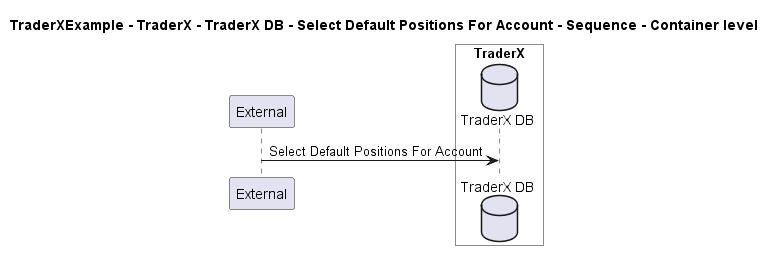

The diagram above was rendered by PlantUML. Its source (embedded in the PNG):
@startuml
!pragma layout smetana

title TraderXExample - TraderX - TraderX DB - Select Default Positions For Account - Sequence - Container level

participant "External" as C4InterFlow.SoftwareSystems.ExternalSystem

box "TraderX" #White
    database "TraderX DB" as TraderXExample.SoftwareSystems.TraderX.Containers.TraderXDB
end box


C4InterFlow.SoftwareSystems.ExternalSystem -> TraderXExample.SoftwareSystems.TraderX.Containers.TraderXDB : Select Default Positions For Account


@enduml